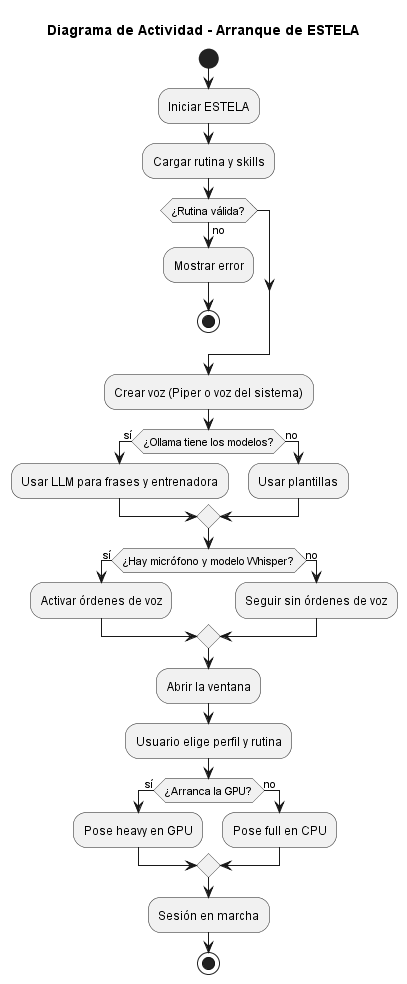

The diagram above was rendered by PlantUML. Its source (embedded in the PNG):
@startuml
title Diagrama de Actividad - Arranque de ESTELA

start
:Iniciar ESTELA;
:Cargar rutina y skills;
if (¿Rutina válida?) then (no)
  :Mostrar error;
  stop
endif
:Crear voz (Piper o voz del sistema);
if (¿Ollama tiene los modelos?) then (sí)
  :Usar LLM para frases y entrenadora;
else (no)
  :Usar plantillas;
endif
if (¿Hay micrófono y modelo Whisper?) then (sí)
  :Activar órdenes de voz;
else (no)
  :Seguir sin órdenes de voz;
endif
:Abrir la ventana;
:Usuario elige perfil y rutina;
if (¿Arranca la GPU?) then (sí)
  :Pose heavy en GPU;
else (no)
  :Pose full en CPU;
endif
:Sesión en marcha;
stop
@enduml